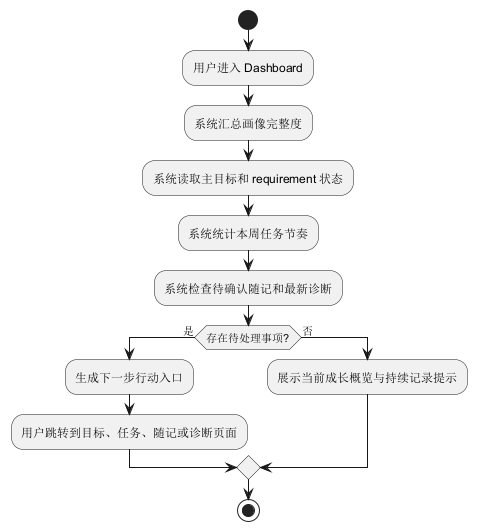

The diagram above was rendered by PlantUML. Its source (embedded in the PNG):
@startuml
start
:用户进入 Dashboard;
:系统汇总画像完整度;
:系统读取主目标和 requirement 状态;
:系统统计本周任务节奏;
:系统检查待确认随记和最新诊断;
if (存在待处理事项?) then (是)
  :生成下一步行动入口;
  :用户跳转到目标、任务、随记或诊断页面;
else (否)
  :展示当前成长概览与持续记录提示;
endif
stop
@enduml